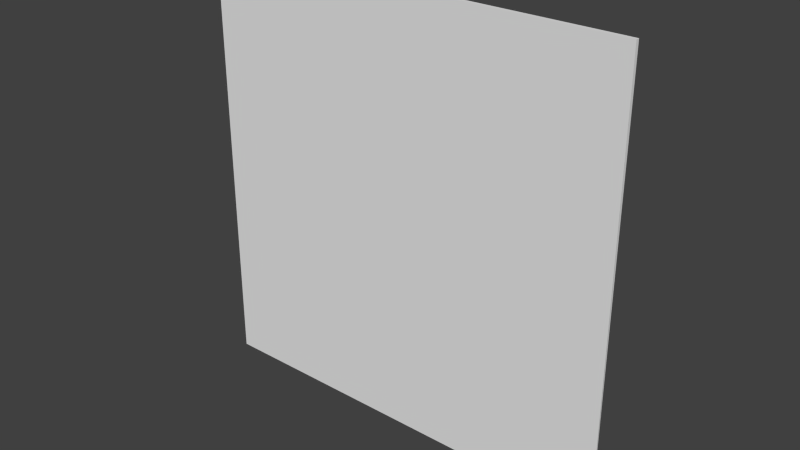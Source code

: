 # Source: small_wall.blend  (saved by Blender 2.60.0; exported with 4.5.12 LTS)
import bpy
from mathutils import Matrix  # noqa: F401  (used for matrix-valued properties, if any)

bpy.ops.wm.read_factory_settings(use_empty=True)
scene = bpy.context.scene
scene.name = 'Scene'

# ---- collections
col_collection_3 = bpy.data.collections.new('Collection 3'); scene.collection.children.link(col_collection_3)

# ---- world
world_world = bpy.data.worlds.new('World'); scene.world = world_world
world_world.color = (0.05088, 0.05088, 0.05088)
world_world.use_sun_shadow = False
world_world.sun_shadow_jitter_overblur = 0.0
world_world.cycles.sampling_method = 'MANUAL'
world_world.cycles.sample_map_resolution = 256

# ---- meshes
me_plane_002 = bpy.data.meshes.new('Plane.002')
me_plane_002.from_pydata([(1.0, 0.9917, -0.0009996), (1.0, -0.9917, -0.001), (-6.318e-06, -0.9917, -0.001), (-1.192e-07, 0.9917, -0.0009996), (1.0, -0.9986, -0.01101), (1.0, 0.9917, -0.01101), (-1.192e-07, 0.9917, -0.01099), (7.033e-06, -0.9917, -0.011)], [], [(0, 3, 2, 1), (4, 7, 6, 5), (1, 2, 7, 4), (0, 5, 6, 3), (2, 3, 6, 7)])
me_plane_002.use_remesh_preserve_volume = False
me_plane_002.use_remesh_preserve_attributes = False
me_plane_002.use_mirror_vertex_groups = False
me_plane_002.update()

# ---- objects
ob_plane_001 = bpy.data.objects.new('Plane.001', me_plane_002)

# ---- transforms, parenting, visibility, modifiers, constraints
ob_plane_001.location = (0.0, 0.605, 1.2)
ob_plane_001.rotation_euler = (1.571, 1.571, 3.142)
ob_plane_001.scale = (1.2, 0.605, 1.0)
ob_plane_001.lineart.crease_threshold = 0.0

# ---- collection membership
col_collection_3.objects.link(ob_plane_001)

# ---- scene / render settings (as saved in the file)
scene.frame_start = 1; scene.frame_end = 250; scene.frame_set(0)
scene.render.engine = 'BLENDER_EEVEE_NEXT'
scene.render.image_settings.color_mode = 'RGB'
scene.render.image_settings.compression = 90
scene.render.resolution_percentage = 50
scene.render.dither_intensity = 0.0
scene.render.bake_margin = 2
scene.render.bake_bias = 0.0
scene.cycles.use_denoising = False
scene.cycles.samples = 10
scene.cycles.sampling_pattern = 'TABULATED_SOBOL'
scene.cycles.light_sampling_threshold = 0.0
scene.cycles.use_adaptive_sampling = False
scene.cycles.use_light_tree = False
scene.cycles.blur_glossy = 0.0
scene.cycles.volume_bounces = 1
scene.cycles.pixel_filter_type = 'GAUSSIAN'
scene.cycles.sample_clamp_indirect = 0.0
scene.view_settings.view_transform = 'Standard'
bpy.context.view_layer.update()

# ---- added for rendering (the .blend has no active camera and no usable light): camera, sun
cam_auto = bpy.data.cameras.new('AutoCamera')
cam_auto.lens = 50.0
cam_auto.sensor_width = 36.0
cam_auto.clip_end = 1000.0
ob_auto_camera = bpy.data.objects.new('AutoCamera', cam_auto)
scene.collection.objects.link(ob_auto_camera)
ob_auto_camera.location = (1.575, -1.28851, 1.85834)
ob_auto_camera.rotation_euler = (1.09748, -7.21219e-08, 0.694738)
scene.camera = ob_auto_camera
light_auto_sun = bpy.data.lights.new('AutoSun', 'SUN')
light_auto_sun.energy = 3.0
light_auto_sun.angle = 0.0523599
ob_auto_sun = bpy.data.objects.new('AutoSun', light_auto_sun)
scene.collection.objects.link(ob_auto_sun)
ob_auto_sun.rotation_euler = (0.872665, 0.174533, 0.523599)
bpy.context.view_layer.update()
